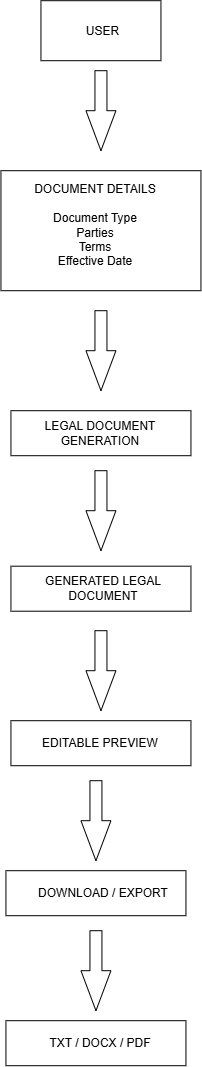

The diagram above was exported from draw.io. Its source (the exported page's mxGraphModel, read from the mxfile embedded in the PNG):
<mxGraphModel dx="1012" dy="507" grid="1" gridSize="10" guides="1" tooltips="1" connect="1" arrows="1" fold="1" page="1" pageScale="1" pageWidth="850" pageHeight="1100" math="0" shadow="0">
  <root>
    <mxCell id="0" />
    <mxCell id="1" parent="0" />
    <mxCell id="CSKWKz-tvT-N-U9hP5r7-5" parent="1" style="verticalLabelPosition=bottom;verticalAlign=top;html=1;shape=mxgraph.basic.rect;fillColor2=none;strokeWidth=1;size=20;indent=0;" value="" vertex="1">
      <mxGeometry height="60" width="120" x="340" y="10" as="geometry" />
    </mxCell>
    <mxCell id="CSKWKz-tvT-N-U9hP5r7-6" parent="1" style="text;html=1;whiteSpace=wrap;strokeColor=none;fillColor=none;align=center;verticalAlign=middle;rounded=0;" value="USER&lt;div&gt;&lt;br&gt;&lt;/div&gt;" vertex="1">
      <mxGeometry height="45" width="75" x="365" y="25" as="geometry" />
    </mxCell>
    <mxCell id="CSKWKz-tvT-N-U9hP5r7-7" parent="1" style="html=1;shadow=0;dashed=0;align=center;verticalAlign=middle;shape=mxgraph.arrows2.arrow;dy=0.6;dx=40;direction=south;notch=0;" value="" vertex="1">
      <mxGeometry height="80" width="30" x="385" y="80" as="geometry" />
    </mxCell>
    <mxCell id="CSKWKz-tvT-N-U9hP5r7-10" parent="1" style="verticalLabelPosition=bottom;verticalAlign=top;html=1;shape=mxgraph.basic.rect;fillColor2=none;strokeWidth=1;size=20;indent=5;" value="" vertex="1">
      <mxGeometry height="120" width="200" x="300" y="180" as="geometry" />
    </mxCell>
    <mxCell id="CSKWKz-tvT-N-U9hP5r7-11" parent="1" style="text;html=1;whiteSpace=wrap;strokeColor=none;fillColor=none;align=center;verticalAlign=middle;rounded=0;" value="&lt;div&gt;DOCUMENT DETAILS&lt;/div&gt;&lt;div&gt;&lt;br&gt;&lt;/div&gt;&lt;div&gt;Document Type&lt;/div&gt;&lt;div&gt;Parties&lt;/div&gt;&lt;div&gt;Terms&lt;/div&gt;&lt;div&gt;Effective Date&lt;/div&gt;" vertex="1">
      <mxGeometry height="90" width="170" x="310" y="190" as="geometry" />
    </mxCell>
    <mxCell id="CSKWKz-tvT-N-U9hP5r7-12" parent="1" style="html=1;shadow=0;dashed=0;align=center;verticalAlign=middle;shape=mxgraph.arrows2.arrow;dy=0.6;dx=40;direction=south;notch=0;" value="" vertex="1">
      <mxGeometry height="80" width="30" x="385" y="320" as="geometry" />
    </mxCell>
    <mxCell id="CSKWKz-tvT-N-U9hP5r7-13" parent="1" style="verticalLabelPosition=bottom;verticalAlign=top;html=1;shape=mxgraph.basic.rect;fillColor2=none;strokeWidth=1;size=20;indent=5;" value="" vertex="1">
      <mxGeometry height="45" width="180" x="310" y="420" as="geometry" />
    </mxCell>
    <mxCell id="CSKWKz-tvT-N-U9hP5r7-14" parent="1" style="text;html=1;whiteSpace=wrap;strokeColor=none;fillColor=none;align=center;verticalAlign=middle;rounded=0;" value="&lt;div&gt;LEGAL DOCUMENT&lt;/div&gt;&lt;div&gt;GENERATION&lt;/div&gt;" vertex="1">
      <mxGeometry height="30" width="160" x="320" y="427.5" as="geometry" />
    </mxCell>
    <mxCell id="CSKWKz-tvT-N-U9hP5r7-15" parent="1" style="html=1;shadow=0;dashed=0;align=center;verticalAlign=middle;shape=mxgraph.arrows2.arrow;dy=0.6;dx=40;direction=south;notch=0;" value="" vertex="1">
      <mxGeometry height="80" width="30" x="385" y="480" as="geometry" />
    </mxCell>
    <mxCell id="CSKWKz-tvT-N-U9hP5r7-16" parent="1" style="text;html=1;whiteSpace=wrap;strokeColor=none;fillColor=none;align=center;verticalAlign=middle;rounded=0;" value="&lt;div&gt;LEGAL DOCUMENT&lt;/div&gt;&lt;div&gt;GENERATION&lt;/div&gt;" vertex="1">
      <mxGeometry height="30" width="160" x="320" y="583" as="geometry" />
    </mxCell>
    <mxCell id="CSKWKz-tvT-N-U9hP5r7-17" parent="1" style="verticalLabelPosition=bottom;verticalAlign=top;html=1;shape=mxgraph.basic.rect;fillColor2=none;strokeWidth=1;size=20;indent=5;" value="" vertex="1">
      <mxGeometry height="45" width="180" x="310" y="575.5" as="geometry" />
    </mxCell>
    <mxCell id="CSKWKz-tvT-N-U9hP5r7-18" parent="1" style="text;html=1;whiteSpace=wrap;strokeColor=none;fillColor=none;align=center;verticalAlign=middle;rounded=0;" value="&lt;div&gt;GENERATED LEGAL&lt;/div&gt;&lt;div&gt;DOCUMENT&lt;/div&gt;" vertex="1">
      <mxGeometry height="30" width="160" x="322.5" y="583" as="geometry" />
    </mxCell>
    <mxCell id="CSKWKz-tvT-N-U9hP5r7-19" parent="1" style="html=1;shadow=0;dashed=0;align=center;verticalAlign=middle;shape=mxgraph.arrows2.arrow;dy=0.6;dx=40;direction=south;notch=0;" value="" vertex="1">
      <mxGeometry height="80" width="30" x="385" y="640" as="geometry" />
    </mxCell>
    <mxCell id="CSKWKz-tvT-N-U9hP5r7-20" parent="1" style="verticalLabelPosition=bottom;verticalAlign=top;html=1;shape=mxgraph.basic.rect;fillColor2=none;strokeWidth=1;size=20;indent=5;" value="" vertex="1">
      <mxGeometry height="45" width="180" x="310" y="730" as="geometry" />
    </mxCell>
    <mxCell id="CSKWKz-tvT-N-U9hP5r7-21" parent="1" style="text;html=1;whiteSpace=wrap;strokeColor=none;fillColor=none;align=center;verticalAlign=middle;rounded=0;" value="EDITABLE PREVIEW" vertex="1">
      <mxGeometry height="30" width="160" x="320" y="737.5" as="geometry" />
    </mxCell>
    <mxCell id="CSKWKz-tvT-N-U9hP5r7-22" parent="1" style="html=1;shadow=0;dashed=0;align=center;verticalAlign=middle;shape=mxgraph.arrows2.arrow;dy=0.6;dx=40;direction=south;notch=0;" value="" vertex="1">
      <mxGeometry height="80" width="30" x="380" y="790" as="geometry" />
    </mxCell>
    <mxCell id="CSKWKz-tvT-N-U9hP5r7-23" parent="1" style="verticalLabelPosition=bottom;verticalAlign=top;html=1;shape=mxgraph.basic.rect;fillColor2=none;strokeWidth=1;size=20;indent=5;" value="" vertex="1">
      <mxGeometry height="45" width="180" x="305" y="880" as="geometry" />
    </mxCell>
    <mxCell id="CSKWKz-tvT-N-U9hP5r7-24" parent="1" style="text;html=1;whiteSpace=wrap;strokeColor=none;fillColor=none;align=center;verticalAlign=middle;rounded=0;" value="DOWNLOAD / EXPORT" vertex="1">
      <mxGeometry height="30" width="160" x="322.5" y="887.5" as="geometry" />
    </mxCell>
    <mxCell id="CSKWKz-tvT-N-U9hP5r7-25" parent="1" style="html=1;shadow=0;dashed=0;align=center;verticalAlign=middle;shape=mxgraph.arrows2.arrow;dy=0.6;dx=40;direction=south;notch=0;" value="" vertex="1">
      <mxGeometry height="80" width="30" x="380" y="940" as="geometry" />
    </mxCell>
    <mxCell id="CSKWKz-tvT-N-U9hP5r7-26" parent="1" style="verticalLabelPosition=bottom;verticalAlign=top;html=1;shape=mxgraph.basic.rect;fillColor2=none;strokeWidth=1;size=20;indent=5;" value="" vertex="1">
      <mxGeometry height="45" width="180" x="305" y="1030" as="geometry" />
    </mxCell>
    <mxCell id="CSKWKz-tvT-N-U9hP5r7-27" parent="1" style="text;html=1;whiteSpace=wrap;strokeColor=none;fillColor=none;align=center;verticalAlign=middle;rounded=0;" value="TXT / DOCX / PDF" vertex="1">
      <mxGeometry height="30" width="160" x="320" y="1037.5" as="geometry" />
    </mxCell>
  </root>
</mxGraphModel>